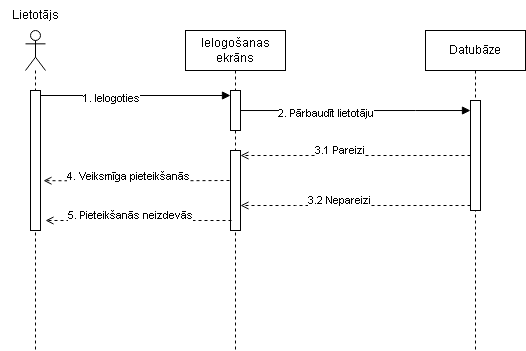

The diagram above was exported from draw.io. Its source (the exported page's mxGraphModel, read from the mxfile embedded in the PNG):
<mxGraphModel dx="819" dy="437" grid="1" gridSize="10" guides="1" tooltips="1" connect="1" arrows="1" fold="1" page="1" pageScale="1" pageWidth="850" pageHeight="1100" math="0" shadow="0">
  <root>
    <mxCell id="0" />
    <mxCell id="1" parent="0" />
    <mxCell id="U34gLkAaUBAJC1RFdUw1-2" value="" style="shape=umlLifeline;perimeter=lifelinePerimeter;whiteSpace=wrap;html=1;container=1;dropTarget=0;collapsible=0;recursiveResize=0;outlineConnect=0;portConstraint=eastwest;newEdgeStyle={&quot;curved&quot;:0,&quot;rounded&quot;:0};participant=umlActor;" vertex="1" parent="1">
      <mxGeometry x="120" y="120" width="20" height="320" as="geometry" />
    </mxCell>
    <mxCell id="U34gLkAaUBAJC1RFdUw1-6" value="" style="html=1;points=[[0,0,0,0,5],[0,1,0,0,-5],[1,0,0,0,5],[1,1,0,0,-5]];perimeter=orthogonalPerimeter;outlineConnect=0;targetShapes=umlLifeline;portConstraint=eastwest;newEdgeStyle={&quot;curved&quot;:0,&quot;rounded&quot;:0};" vertex="1" parent="U34gLkAaUBAJC1RFdUw1-2">
      <mxGeometry x="5" y="60" width="10" height="140" as="geometry" />
    </mxCell>
    <mxCell id="U34gLkAaUBAJC1RFdUw1-3" value="Lietotājs" style="text;html=1;align=center;verticalAlign=middle;resizable=0;points=[];autosize=1;strokeColor=none;fillColor=none;" vertex="1" parent="1">
      <mxGeometry x="95" y="90" width="70" height="30" as="geometry" />
    </mxCell>
    <mxCell id="U34gLkAaUBAJC1RFdUw1-5" value="Ielogošanas ekrāns" style="shape=umlLifeline;perimeter=lifelinePerimeter;whiteSpace=wrap;html=1;container=1;dropTarget=0;collapsible=0;recursiveResize=0;outlineConnect=0;portConstraint=eastwest;newEdgeStyle={&quot;curved&quot;:0,&quot;rounded&quot;:0};" vertex="1" parent="1">
      <mxGeometry x="280" y="120" width="100" height="320" as="geometry" />
    </mxCell>
    <mxCell id="U34gLkAaUBAJC1RFdUw1-7" value="" style="html=1;points=[[0,0,0,0,5],[0,1,0,0,-5],[1,0,0,0,5],[1,1,0,0,-5]];perimeter=orthogonalPerimeter;outlineConnect=0;targetShapes=umlLifeline;portConstraint=eastwest;newEdgeStyle={&quot;curved&quot;:0,&quot;rounded&quot;:0};" vertex="1" parent="U34gLkAaUBAJC1RFdUw1-5">
      <mxGeometry x="45" y="60" width="10" height="40" as="geometry" />
    </mxCell>
    <mxCell id="U34gLkAaUBAJC1RFdUw1-16" value="" style="html=1;points=[[0,0,0,0,5],[0,1,0,0,-5],[1,0,0,0,5],[1,1,0,0,-5]];perimeter=orthogonalPerimeter;outlineConnect=0;targetShapes=umlLifeline;portConstraint=eastwest;newEdgeStyle={&quot;curved&quot;:0,&quot;rounded&quot;:0};" vertex="1" parent="U34gLkAaUBAJC1RFdUw1-5">
      <mxGeometry x="45" y="120" width="10" height="80" as="geometry" />
    </mxCell>
    <mxCell id="U34gLkAaUBAJC1RFdUw1-8" value="Datubāze" style="shape=umlLifeline;perimeter=lifelinePerimeter;whiteSpace=wrap;html=1;container=1;dropTarget=0;collapsible=0;recursiveResize=0;outlineConnect=0;portConstraint=eastwest;newEdgeStyle={&quot;curved&quot;:0,&quot;rounded&quot;:0};" vertex="1" parent="1">
      <mxGeometry x="520" y="120" width="100" height="320" as="geometry" />
    </mxCell>
    <mxCell id="U34gLkAaUBAJC1RFdUw1-9" value="" style="html=1;points=[[0,0,0,0,5],[0,1,0,0,-5],[1,0,0,0,5],[1,1,0,0,-5]];perimeter=orthogonalPerimeter;outlineConnect=0;targetShapes=umlLifeline;portConstraint=eastwest;newEdgeStyle={&quot;curved&quot;:0,&quot;rounded&quot;:0};" vertex="1" parent="U34gLkAaUBAJC1RFdUw1-8">
      <mxGeometry x="45" y="70" width="10" height="110" as="geometry" />
    </mxCell>
    <mxCell id="U34gLkAaUBAJC1RFdUw1-10" value="" style="endArrow=block;endFill=1;html=1;edgeStyle=orthogonalEdgeStyle;align=left;verticalAlign=top;rounded=0;exitX=1;exitY=0;exitDx=0;exitDy=5;exitPerimeter=0;entryX=0;entryY=0;entryDx=0;entryDy=5;entryPerimeter=0;" edge="1" parent="1" source="U34gLkAaUBAJC1RFdUw1-6" target="U34gLkAaUBAJC1RFdUw1-7">
      <mxGeometry x="-1" relative="1" as="geometry">
        <mxPoint x="260" y="270" as="sourcePoint" />
        <mxPoint x="420" y="270" as="targetPoint" />
      </mxGeometry>
    </mxCell>
    <mxCell id="U34gLkAaUBAJC1RFdUw1-12" value="1. Ielogoties" style="edgeLabel;html=1;align=center;verticalAlign=middle;resizable=0;points=[];" vertex="1" connectable="0" parent="U34gLkAaUBAJC1RFdUw1-10">
      <mxGeometry x="-0.2581" y="-3" relative="1" as="geometry">
        <mxPoint as="offset" />
      </mxGeometry>
    </mxCell>
    <mxCell id="U34gLkAaUBAJC1RFdUw1-14" value="" style="endArrow=block;endFill=1;html=1;edgeStyle=orthogonalEdgeStyle;align=left;verticalAlign=top;rounded=0;" edge="1" parent="1" source="U34gLkAaUBAJC1RFdUw1-7" target="U34gLkAaUBAJC1RFdUw1-9">
      <mxGeometry x="-1" relative="1" as="geometry">
        <mxPoint x="340" y="210" as="sourcePoint" />
        <mxPoint x="530" y="210" as="targetPoint" />
        <Array as="points">
          <mxPoint x="510" y="200" />
          <mxPoint x="510" y="200" />
        </Array>
      </mxGeometry>
    </mxCell>
    <mxCell id="U34gLkAaUBAJC1RFdUw1-15" value="2. Pārbaudīt lietotāju" style="edgeLabel;html=1;align=center;verticalAlign=middle;resizable=0;points=[];" vertex="1" connectable="0" parent="U34gLkAaUBAJC1RFdUw1-14">
      <mxGeometry x="-0.2581" y="-3" relative="1" as="geometry">
        <mxPoint as="offset" />
      </mxGeometry>
    </mxCell>
    <mxCell id="U34gLkAaUBAJC1RFdUw1-17" value="" style="endArrow=open;endFill=0;html=1;edgeStyle=orthogonalEdgeStyle;align=left;verticalAlign=top;rounded=0;dashed=1;entryX=1;entryY=0;entryDx=0;entryDy=5;entryPerimeter=0;" edge="1" parent="1" source="U34gLkAaUBAJC1RFdUw1-9" target="U34gLkAaUBAJC1RFdUw1-16">
      <mxGeometry x="-1" relative="1" as="geometry">
        <mxPoint x="555" y="245" as="sourcePoint" />
        <mxPoint x="340" y="245" as="targetPoint" />
        <Array as="points" />
      </mxGeometry>
    </mxCell>
    <mxCell id="U34gLkAaUBAJC1RFdUw1-18" value="3.1 Pareizi" style="edgeLabel;html=1;align=center;verticalAlign=middle;resizable=0;points=[];" vertex="1" connectable="0" parent="U34gLkAaUBAJC1RFdUw1-17">
      <mxGeometry x="-0.2581" y="-3" relative="1" as="geometry">
        <mxPoint x="-46" y="-2" as="offset" />
      </mxGeometry>
    </mxCell>
    <mxCell id="U34gLkAaUBAJC1RFdUw1-19" value="" style="endArrow=open;endFill=0;html=1;edgeStyle=orthogonalEdgeStyle;align=left;verticalAlign=top;rounded=0;dashed=1;exitX=0;exitY=1;exitDx=0;exitDy=-5;exitPerimeter=0;" edge="1" parent="1" source="U34gLkAaUBAJC1RFdUw1-9" target="U34gLkAaUBAJC1RFdUw1-16">
      <mxGeometry x="-1" relative="1" as="geometry">
        <mxPoint x="519.9999999999998" y="279.9999999999999" as="sourcePoint" />
        <mxPoint x="220" y="280" as="targetPoint" />
        <Array as="points">
          <mxPoint x="390" y="295" />
          <mxPoint x="390" y="295" />
        </Array>
      </mxGeometry>
    </mxCell>
    <mxCell id="U34gLkAaUBAJC1RFdUw1-20" value="3.2 Nepareizi" style="edgeLabel;html=1;align=center;verticalAlign=middle;resizable=0;points=[];" vertex="1" connectable="0" parent="U34gLkAaUBAJC1RFdUw1-19">
      <mxGeometry x="-0.2581" y="-3" relative="1" as="geometry">
        <mxPoint x="-46" y="-2" as="offset" />
      </mxGeometry>
    </mxCell>
    <mxCell id="U34gLkAaUBAJC1RFdUw1-21" value="" style="endArrow=open;endFill=0;html=1;edgeStyle=orthogonalEdgeStyle;align=left;verticalAlign=top;rounded=0;dashed=1;entryX=1.296;entryY=0.644;entryDx=0;entryDy=0;entryPerimeter=0;" edge="1" parent="1" target="U34gLkAaUBAJC1RFdUw1-6">
      <mxGeometry x="-1" relative="1" as="geometry">
        <mxPoint x="324" y="270" as="sourcePoint" />
        <mxPoint x="138" y="270.0200000000001" as="targetPoint" />
        <Array as="points" />
      </mxGeometry>
    </mxCell>
    <mxCell id="U34gLkAaUBAJC1RFdUw1-22" value="4. Veiksmīga pieteikšanās" style="edgeLabel;html=1;align=center;verticalAlign=middle;resizable=0;points=[];" vertex="1" connectable="0" parent="U34gLkAaUBAJC1RFdUw1-21">
      <mxGeometry x="-0.2581" y="-3" relative="1" as="geometry">
        <mxPoint x="-32" y="-2" as="offset" />
      </mxGeometry>
    </mxCell>
    <mxCell id="U34gLkAaUBAJC1RFdUw1-23" value="" style="endArrow=open;endFill=0;html=1;edgeStyle=orthogonalEdgeStyle;align=left;verticalAlign=top;rounded=0;dashed=1;entryX=1.296;entryY=0.644;entryDx=0;entryDy=0;entryPerimeter=0;" edge="1" parent="1">
      <mxGeometry x="-1" relative="1" as="geometry">
        <mxPoint x="326" y="310" as="sourcePoint" />
        <mxPoint x="140" y="310" as="targetPoint" />
        <Array as="points" />
      </mxGeometry>
    </mxCell>
    <mxCell id="U34gLkAaUBAJC1RFdUw1-24" value="5. Pieteikšanās neizdevās" style="edgeLabel;html=1;align=center;verticalAlign=middle;resizable=0;points=[];" vertex="1" connectable="0" parent="U34gLkAaUBAJC1RFdUw1-23">
      <mxGeometry x="-0.2581" y="-3" relative="1" as="geometry">
        <mxPoint x="-32" y="-2" as="offset" />
      </mxGeometry>
    </mxCell>
  </root>
</mxGraphModel>